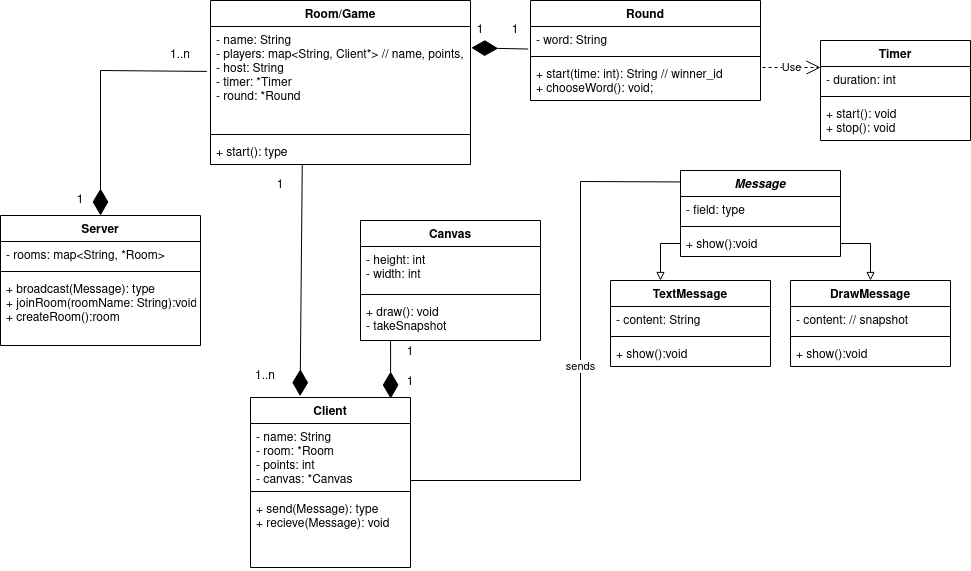

The diagram above was exported from draw.io. Its source (the exported page's mxGraphModel, read from the mxfile embedded in the PNG):
<mxGraphModel dx="1658" dy="481" grid="1" gridSize="10" guides="1" tooltips="1" connect="1" arrows="1" fold="1" page="1" pageScale="1" pageWidth="850" pageHeight="1100" math="0" shadow="0">
  <root>
    <mxCell id="0" />
    <mxCell id="1" parent="0" />
    <mxCell id="7TiQOWyJ0AojVFP3XEL9-11" value="Room/Game" style="swimlane;fontStyle=1;align=center;verticalAlign=top;childLayout=stackLayout;horizontal=1;startSize=26;horizontalStack=0;resizeParent=1;resizeParentMax=0;resizeLast=0;collapsible=1;marginBottom=0;" parent="1" vertex="1">
      <mxGeometry x="70" y="110" width="260" height="164" as="geometry">
        <mxRectangle x="80" y="140" width="70" height="26" as="alternateBounds" />
      </mxGeometry>
    </mxCell>
    <mxCell id="7TiQOWyJ0AojVFP3XEL9-12" value="- name: String&#10;- players: map&lt;String, Client*&gt; // name, points, &#10;- host: String&#10;- timer: *Timer&#10;- round: *Round&#10;" style="text;strokeColor=none;fillColor=none;align=left;verticalAlign=top;spacingLeft=4;spacingRight=4;overflow=hidden;rotatable=0;points=[[0,0.5],[1,0.5]];portConstraint=eastwest;" parent="7TiQOWyJ0AojVFP3XEL9-11" vertex="1">
      <mxGeometry y="26" width="260" height="104" as="geometry" />
    </mxCell>
    <mxCell id="7TiQOWyJ0AojVFP3XEL9-13" value="" style="line;strokeWidth=1;fillColor=none;align=left;verticalAlign=middle;spacingTop=-1;spacingLeft=3;spacingRight=3;rotatable=0;labelPosition=right;points=[];portConstraint=eastwest;" parent="7TiQOWyJ0AojVFP3XEL9-11" vertex="1">
      <mxGeometry y="130" width="260" height="8" as="geometry" />
    </mxCell>
    <mxCell id="7TiQOWyJ0AojVFP3XEL9-14" value="+ start(): type" style="text;strokeColor=none;fillColor=none;align=left;verticalAlign=top;spacingLeft=4;spacingRight=4;overflow=hidden;rotatable=0;points=[[0,0.5],[1,0.5]];portConstraint=eastwest;" parent="7TiQOWyJ0AojVFP3XEL9-11" vertex="1">
      <mxGeometry y="138" width="260" height="26" as="geometry" />
    </mxCell>
    <mxCell id="7TiQOWyJ0AojVFP3XEL9-20" value="Round" style="swimlane;fontStyle=1;align=center;verticalAlign=top;childLayout=stackLayout;horizontal=1;startSize=26;horizontalStack=0;resizeParent=1;resizeParentMax=0;resizeLast=0;collapsible=1;marginBottom=0;" parent="1" vertex="1">
      <mxGeometry x="390" y="110" width="230" height="100" as="geometry" />
    </mxCell>
    <mxCell id="7TiQOWyJ0AojVFP3XEL9-21" value="- word: String&#10;" style="text;strokeColor=none;fillColor=none;align=left;verticalAlign=top;spacingLeft=4;spacingRight=4;overflow=hidden;rotatable=0;points=[[0,0.5],[1,0.5]];portConstraint=eastwest;" parent="7TiQOWyJ0AojVFP3XEL9-20" vertex="1">
      <mxGeometry y="26" width="230" height="26" as="geometry" />
    </mxCell>
    <mxCell id="7TiQOWyJ0AojVFP3XEL9-22" value="" style="line;strokeWidth=1;fillColor=none;align=left;verticalAlign=middle;spacingTop=-1;spacingLeft=3;spacingRight=3;rotatable=0;labelPosition=right;points=[];portConstraint=eastwest;" parent="7TiQOWyJ0AojVFP3XEL9-20" vertex="1">
      <mxGeometry y="52" width="230" height="8" as="geometry" />
    </mxCell>
    <mxCell id="7TiQOWyJ0AojVFP3XEL9-23" value="+ start(time: int): String // winner_id&#10;+ chooseWord(): void;&#10;" style="text;strokeColor=none;fillColor=none;align=left;verticalAlign=top;spacingLeft=4;spacingRight=4;overflow=hidden;rotatable=0;points=[[0,0.5],[1,0.5]];portConstraint=eastwest;" parent="7TiQOWyJ0AojVFP3XEL9-20" vertex="1">
      <mxGeometry y="60" width="230" height="40" as="geometry" />
    </mxCell>
    <mxCell id="7TiQOWyJ0AojVFP3XEL9-24" value="Timer" style="swimlane;fontStyle=1;align=center;verticalAlign=top;childLayout=stackLayout;horizontal=1;startSize=26;horizontalStack=0;resizeParent=1;resizeParentMax=0;resizeLast=0;collapsible=1;marginBottom=0;" parent="1" vertex="1">
      <mxGeometry x="680" y="150" width="150" height="100" as="geometry" />
    </mxCell>
    <mxCell id="7TiQOWyJ0AojVFP3XEL9-25" value="- duration: int" style="text;strokeColor=none;fillColor=none;align=left;verticalAlign=top;spacingLeft=4;spacingRight=4;overflow=hidden;rotatable=0;points=[[0,0.5],[1,0.5]];portConstraint=eastwest;" parent="7TiQOWyJ0AojVFP3XEL9-24" vertex="1">
      <mxGeometry y="26" width="150" height="26" as="geometry" />
    </mxCell>
    <mxCell id="7TiQOWyJ0AojVFP3XEL9-26" value="" style="line;strokeWidth=1;fillColor=none;align=left;verticalAlign=middle;spacingTop=-1;spacingLeft=3;spacingRight=3;rotatable=0;labelPosition=right;points=[];portConstraint=eastwest;" parent="7TiQOWyJ0AojVFP3XEL9-24" vertex="1">
      <mxGeometry y="52" width="150" height="8" as="geometry" />
    </mxCell>
    <mxCell id="7TiQOWyJ0AojVFP3XEL9-27" value="+ start(): void&#10;+ stop(): void " style="text;strokeColor=none;fillColor=none;align=left;verticalAlign=top;spacingLeft=4;spacingRight=4;overflow=hidden;rotatable=0;points=[[0,0.5],[1,0.5]];portConstraint=eastwest;" parent="7TiQOWyJ0AojVFP3XEL9-24" vertex="1">
      <mxGeometry y="60" width="150" height="40" as="geometry" />
    </mxCell>
    <mxCell id="7TiQOWyJ0AojVFP3XEL9-28" value="Canvas" style="swimlane;fontStyle=1;align=center;verticalAlign=top;childLayout=stackLayout;horizontal=1;startSize=26;horizontalStack=0;resizeParent=1;resizeParentMax=0;resizeLast=0;collapsible=1;marginBottom=0;" parent="1" vertex="1">
      <mxGeometry x="220" y="330" width="180" height="120" as="geometry" />
    </mxCell>
    <mxCell id="7TiQOWyJ0AojVFP3XEL9-29" value="- height: int&#10;- width: int" style="text;strokeColor=none;fillColor=none;align=left;verticalAlign=top;spacingLeft=4;spacingRight=4;overflow=hidden;rotatable=0;points=[[0,0.5],[1,0.5]];portConstraint=eastwest;" parent="7TiQOWyJ0AojVFP3XEL9-28" vertex="1">
      <mxGeometry y="26" width="180" height="44" as="geometry" />
    </mxCell>
    <mxCell id="7TiQOWyJ0AojVFP3XEL9-30" value="" style="line;strokeWidth=1;fillColor=none;align=left;verticalAlign=middle;spacingTop=-1;spacingLeft=3;spacingRight=3;rotatable=0;labelPosition=right;points=[];portConstraint=eastwest;" parent="7TiQOWyJ0AojVFP3XEL9-28" vertex="1">
      <mxGeometry y="70" width="180" height="8" as="geometry" />
    </mxCell>
    <mxCell id="7TiQOWyJ0AojVFP3XEL9-31" value="+ draw(): void&#10;- takeSnapshot&#10;" style="text;strokeColor=none;fillColor=none;align=left;verticalAlign=top;spacingLeft=4;spacingRight=4;overflow=hidden;rotatable=0;points=[[0,0.5],[1,0.5]];portConstraint=eastwest;" parent="7TiQOWyJ0AojVFP3XEL9-28" vertex="1">
      <mxGeometry y="78" width="180" height="42" as="geometry" />
    </mxCell>
    <mxCell id="7TiQOWyJ0AojVFP3XEL9-32" value="Server" style="swimlane;fontStyle=1;align=center;verticalAlign=top;childLayout=stackLayout;horizontal=1;startSize=26;horizontalStack=0;resizeParent=1;resizeParentMax=0;resizeLast=0;collapsible=1;marginBottom=0;" parent="1" vertex="1">
      <mxGeometry x="-140" y="325" width="200" height="130" as="geometry" />
    </mxCell>
    <mxCell id="7TiQOWyJ0AojVFP3XEL9-33" value="- rooms: map&lt;String, *Room&gt;" style="text;strokeColor=none;fillColor=none;align=left;verticalAlign=top;spacingLeft=4;spacingRight=4;overflow=hidden;rotatable=0;points=[[0,0.5],[1,0.5]];portConstraint=eastwest;" parent="7TiQOWyJ0AojVFP3XEL9-32" vertex="1">
      <mxGeometry y="26" width="200" height="26" as="geometry" />
    </mxCell>
    <mxCell id="7TiQOWyJ0AojVFP3XEL9-34" value="" style="line;strokeWidth=1;fillColor=none;align=left;verticalAlign=middle;spacingTop=-1;spacingLeft=3;spacingRight=3;rotatable=0;labelPosition=right;points=[];portConstraint=eastwest;" parent="7TiQOWyJ0AojVFP3XEL9-32" vertex="1">
      <mxGeometry y="52" width="200" height="8" as="geometry" />
    </mxCell>
    <mxCell id="7TiQOWyJ0AojVFP3XEL9-35" value="+ broadcast(Message): type&#10;+ joinRoom(roomName: String):void&#10;+ createRoom():room" style="text;strokeColor=none;fillColor=none;align=left;verticalAlign=top;spacingLeft=4;spacingRight=4;overflow=hidden;rotatable=0;points=[[0,0.5],[1,0.5]];portConstraint=eastwest;" parent="7TiQOWyJ0AojVFP3XEL9-32" vertex="1">
      <mxGeometry y="60" width="200" height="70" as="geometry" />
    </mxCell>
    <mxCell id="7TiQOWyJ0AojVFP3XEL9-36" value="Client" style="swimlane;fontStyle=1;align=center;verticalAlign=top;childLayout=stackLayout;horizontal=1;startSize=26;horizontalStack=0;resizeParent=1;resizeParentMax=0;resizeLast=0;collapsible=1;marginBottom=0;" parent="1" vertex="1">
      <mxGeometry x="110" y="507" width="160" height="170" as="geometry" />
    </mxCell>
    <mxCell id="7TiQOWyJ0AojVFP3XEL9-37" value="- name: String&#10;- room: *Room&#10;- points: int&#10;- canvas: *Canvas&#10;" style="text;strokeColor=none;fillColor=none;align=left;verticalAlign=top;spacingLeft=4;spacingRight=4;overflow=hidden;rotatable=0;points=[[0,0.5],[1,0.5]];portConstraint=eastwest;" parent="7TiQOWyJ0AojVFP3XEL9-36" vertex="1">
      <mxGeometry y="26" width="160" height="64" as="geometry" />
    </mxCell>
    <mxCell id="7TiQOWyJ0AojVFP3XEL9-38" value="" style="line;strokeWidth=1;fillColor=none;align=left;verticalAlign=middle;spacingTop=-1;spacingLeft=3;spacingRight=3;rotatable=0;labelPosition=right;points=[];portConstraint=eastwest;" parent="7TiQOWyJ0AojVFP3XEL9-36" vertex="1">
      <mxGeometry y="90" width="160" height="8" as="geometry" />
    </mxCell>
    <mxCell id="7TiQOWyJ0AojVFP3XEL9-39" value="+ send(Message): type&#10;+ recieve(Message): void&#10;" style="text;strokeColor=none;fillColor=none;align=left;verticalAlign=top;spacingLeft=4;spacingRight=4;overflow=hidden;rotatable=0;points=[[0,0.5],[1,0.5]];portConstraint=eastwest;" parent="7TiQOWyJ0AojVFP3XEL9-36" vertex="1">
      <mxGeometry y="98" width="160" height="72" as="geometry" />
    </mxCell>
    <mxCell id="7TiQOWyJ0AojVFP3XEL9-40" value="Message" style="swimlane;fontStyle=3;align=center;verticalAlign=top;childLayout=stackLayout;horizontal=1;startSize=26;horizontalStack=0;resizeParent=1;resizeParentMax=0;resizeLast=0;collapsible=1;marginBottom=0;" parent="1" vertex="1">
      <mxGeometry x="540" y="280" width="160" height="86" as="geometry" />
    </mxCell>
    <mxCell id="7TiQOWyJ0AojVFP3XEL9-41" value="- field: type" style="text;strokeColor=none;fillColor=none;align=left;verticalAlign=top;spacingLeft=4;spacingRight=4;overflow=hidden;rotatable=0;points=[[0,0.5],[1,0.5]];portConstraint=eastwest;" parent="7TiQOWyJ0AojVFP3XEL9-40" vertex="1">
      <mxGeometry y="26" width="160" height="26" as="geometry" />
    </mxCell>
    <mxCell id="7TiQOWyJ0AojVFP3XEL9-42" value="" style="line;strokeWidth=1;fillColor=none;align=left;verticalAlign=middle;spacingTop=-1;spacingLeft=3;spacingRight=3;rotatable=0;labelPosition=right;points=[];portConstraint=eastwest;" parent="7TiQOWyJ0AojVFP3XEL9-40" vertex="1">
      <mxGeometry y="52" width="160" height="8" as="geometry" />
    </mxCell>
    <mxCell id="7TiQOWyJ0AojVFP3XEL9-43" value="+ show():void" style="text;strokeColor=none;fillColor=none;align=left;verticalAlign=top;spacingLeft=4;spacingRight=4;overflow=hidden;rotatable=0;points=[[0,0.5],[1,0.5]];portConstraint=eastwest;" parent="7TiQOWyJ0AojVFP3XEL9-40" vertex="1">
      <mxGeometry y="60" width="160" height="26" as="geometry" />
    </mxCell>
    <mxCell id="7TiQOWyJ0AojVFP3XEL9-44" value="TextMessage" style="swimlane;fontStyle=1;align=center;verticalAlign=top;childLayout=stackLayout;horizontal=1;startSize=26;horizontalStack=0;resizeParent=1;resizeParentMax=0;resizeLast=0;collapsible=1;marginBottom=0;" parent="1" vertex="1">
      <mxGeometry x="470" y="390" width="160" height="86" as="geometry" />
    </mxCell>
    <mxCell id="7TiQOWyJ0AojVFP3XEL9-45" value="- content: String" style="text;strokeColor=none;fillColor=none;align=left;verticalAlign=top;spacingLeft=4;spacingRight=4;overflow=hidden;rotatable=0;points=[[0,0.5],[1,0.5]];portConstraint=eastwest;" parent="7TiQOWyJ0AojVFP3XEL9-44" vertex="1">
      <mxGeometry y="26" width="160" height="26" as="geometry" />
    </mxCell>
    <mxCell id="7TiQOWyJ0AojVFP3XEL9-46" value="" style="line;strokeWidth=1;fillColor=none;align=left;verticalAlign=middle;spacingTop=-1;spacingLeft=3;spacingRight=3;rotatable=0;labelPosition=right;points=[];portConstraint=eastwest;" parent="7TiQOWyJ0AojVFP3XEL9-44" vertex="1">
      <mxGeometry y="52" width="160" height="8" as="geometry" />
    </mxCell>
    <mxCell id="7TiQOWyJ0AojVFP3XEL9-47" value="+ show():void" style="text;strokeColor=none;fillColor=none;align=left;verticalAlign=top;spacingLeft=4;spacingRight=4;overflow=hidden;rotatable=0;points=[[0,0.5],[1,0.5]];portConstraint=eastwest;" parent="7TiQOWyJ0AojVFP3XEL9-44" vertex="1">
      <mxGeometry y="60" width="160" height="26" as="geometry" />
    </mxCell>
    <mxCell id="7TiQOWyJ0AojVFP3XEL9-48" value="DrawMessage" style="swimlane;fontStyle=1;align=center;verticalAlign=top;childLayout=stackLayout;horizontal=1;startSize=26;horizontalStack=0;resizeParent=1;resizeParentMax=0;resizeLast=0;collapsible=1;marginBottom=0;" parent="1" vertex="1">
      <mxGeometry x="650" y="390" width="160" height="86" as="geometry" />
    </mxCell>
    <mxCell id="7TiQOWyJ0AojVFP3XEL9-49" value="- content: // snapshot" style="text;strokeColor=none;fillColor=none;align=left;verticalAlign=top;spacingLeft=4;spacingRight=4;overflow=hidden;rotatable=0;points=[[0,0.5],[1,0.5]];portConstraint=eastwest;" parent="7TiQOWyJ0AojVFP3XEL9-48" vertex="1">
      <mxGeometry y="26" width="160" height="26" as="geometry" />
    </mxCell>
    <mxCell id="7TiQOWyJ0AojVFP3XEL9-50" value="" style="line;strokeWidth=1;fillColor=none;align=left;verticalAlign=middle;spacingTop=-1;spacingLeft=3;spacingRight=3;rotatable=0;labelPosition=right;points=[];portConstraint=eastwest;" parent="7TiQOWyJ0AojVFP3XEL9-48" vertex="1">
      <mxGeometry y="52" width="160" height="8" as="geometry" />
    </mxCell>
    <mxCell id="7TiQOWyJ0AojVFP3XEL9-51" value="+ show():void" style="text;strokeColor=none;fillColor=none;align=left;verticalAlign=top;spacingLeft=4;spacingRight=4;overflow=hidden;rotatable=0;points=[[0,0.5],[1,0.5]];portConstraint=eastwest;" parent="7TiQOWyJ0AojVFP3XEL9-48" vertex="1">
      <mxGeometry y="60" width="160" height="26" as="geometry" />
    </mxCell>
    <mxCell id="7TiQOWyJ0AojVFP3XEL9-52" style="edgeStyle=orthogonalEdgeStyle;rounded=0;orthogonalLoop=1;jettySize=auto;html=1;endArrow=block;endFill=0;" parent="1" source="7TiQOWyJ0AojVFP3XEL9-43" target="7TiQOWyJ0AojVFP3XEL9-44" edge="1">
      <mxGeometry relative="1" as="geometry">
        <Array as="points">
          <mxPoint x="520" y="353" />
        </Array>
      </mxGeometry>
    </mxCell>
    <mxCell id="7TiQOWyJ0AojVFP3XEL9-53" style="edgeStyle=orthogonalEdgeStyle;rounded=0;orthogonalLoop=1;jettySize=auto;html=1;endArrow=block;endFill=0;" parent="1" source="7TiQOWyJ0AojVFP3XEL9-43" target="7TiQOWyJ0AojVFP3XEL9-48" edge="1">
      <mxGeometry relative="1" as="geometry" />
    </mxCell>
    <mxCell id="_37FSleGyW49u4Rdv_49-4" value="" style="endArrow=diamondThin;endFill=1;endSize=24;html=1;rounded=0;exitX=0.353;exitY=0.993;exitDx=0;exitDy=0;exitPerimeter=0;entryX=0.31;entryY=-0.008;entryDx=0;entryDy=0;entryPerimeter=0;" parent="1" source="7TiQOWyJ0AojVFP3XEL9-14" target="7TiQOWyJ0AojVFP3XEL9-36" edge="1">
      <mxGeometry width="160" relative="1" as="geometry">
        <mxPoint x="40" y="389" as="sourcePoint" />
        <mxPoint x="159" y="270" as="targetPoint" />
      </mxGeometry>
    </mxCell>
    <mxCell id="_37FSleGyW49u4Rdv_49-7" value="1" style="text;html=1;strokeColor=none;fillColor=none;align=center;verticalAlign=middle;whiteSpace=wrap;rounded=0;" parent="1" vertex="1">
      <mxGeometry x="110" y="280" width="60" height="30" as="geometry" />
    </mxCell>
    <mxCell id="_37FSleGyW49u4Rdv_49-8" value="1..n" style="text;html=1;strokeColor=none;fillColor=none;align=center;verticalAlign=middle;whiteSpace=wrap;rounded=0;" parent="1" vertex="1">
      <mxGeometry x="100" y="476" width="50" height="20" as="geometry" />
    </mxCell>
    <mxCell id="_37FSleGyW49u4Rdv_49-10" value="" style="endArrow=diamondThin;endFill=1;endSize=24;html=1;rounded=0;exitX=0.167;exitY=1.007;exitDx=0;exitDy=0;exitPerimeter=0;entryX=0.876;entryY=0.006;entryDx=0;entryDy=0;entryPerimeter=0;" parent="1" source="7TiQOWyJ0AojVFP3XEL9-31" target="7TiQOWyJ0AojVFP3XEL9-36" edge="1">
      <mxGeometry width="160" relative="1" as="geometry">
        <mxPoint x="280" y="680.96" as="sourcePoint" />
        <mxPoint x="280.03999999999996" y="450" as="targetPoint" />
      </mxGeometry>
    </mxCell>
    <mxCell id="_37FSleGyW49u4Rdv_49-11" value="1" style="text;html=1;strokeColor=none;fillColor=none;align=center;verticalAlign=middle;whiteSpace=wrap;rounded=0;" parent="1" vertex="1">
      <mxGeometry x="240" y="447" width="60" height="30" as="geometry" />
    </mxCell>
    <mxCell id="_37FSleGyW49u4Rdv_49-12" value="1" style="text;html=1;strokeColor=none;fillColor=none;align=center;verticalAlign=middle;whiteSpace=wrap;rounded=0;" parent="1" vertex="1">
      <mxGeometry x="240" y="477" width="60" height="30" as="geometry" />
    </mxCell>
    <mxCell id="_37FSleGyW49u4Rdv_49-14" value="Use" style="endArrow=open;endSize=12;dashed=1;html=1;rounded=0;exitX=1.009;exitY=0.175;exitDx=0;exitDy=0;exitPerimeter=0;" parent="1" source="7TiQOWyJ0AojVFP3XEL9-23" edge="1">
      <mxGeometry width="160" relative="1" as="geometry">
        <mxPoint x="620" y="140" as="sourcePoint" />
        <mxPoint x="680" y="177" as="targetPoint" />
      </mxGeometry>
    </mxCell>
    <mxCell id="_37FSleGyW49u4Rdv_49-19" value="" style="endArrow=diamondThin;endFill=1;endSize=24;html=1;rounded=0;exitX=-0.014;exitY=0.432;exitDx=0;exitDy=0;exitPerimeter=0;entryX=0.5;entryY=0;entryDx=0;entryDy=0;" parent="1" source="7TiQOWyJ0AojVFP3XEL9-12" target="7TiQOWyJ0AojVFP3XEL9-32" edge="1">
      <mxGeometry width="160" relative="1" as="geometry">
        <mxPoint x="9.999999999999801" y="340.9599999999998" as="sourcePoint" />
        <mxPoint x="10.039999999999992" y="110" as="targetPoint" />
        <Array as="points">
          <mxPoint x="-40" y="180" />
        </Array>
      </mxGeometry>
    </mxCell>
    <mxCell id="_37FSleGyW49u4Rdv_49-20" value="1" style="text;html=1;strokeColor=none;fillColor=none;align=center;verticalAlign=middle;whiteSpace=wrap;rounded=0;" parent="1" vertex="1">
      <mxGeometry x="-90" y="295" width="60" height="30" as="geometry" />
    </mxCell>
    <mxCell id="_37FSleGyW49u4Rdv_49-21" value="1..n" style="text;html=1;strokeColor=none;fillColor=none;align=center;verticalAlign=middle;whiteSpace=wrap;rounded=0;" parent="1" vertex="1">
      <mxGeometry x="10" y="150" width="60" height="30" as="geometry" />
    </mxCell>
    <mxCell id="_37FSleGyW49u4Rdv_49-23" value="" style="endArrow=diamondThin;endFill=1;endSize=24;html=1;rounded=0;exitX=-0.01;exitY=0.867;exitDx=0;exitDy=0;exitPerimeter=0;entryX=1.003;entryY=0.205;entryDx=0;entryDy=0;entryPerimeter=0;" parent="1" source="7TiQOWyJ0AojVFP3XEL9-21" target="7TiQOWyJ0AojVFP3XEL9-12" edge="1">
      <mxGeometry width="160" relative="1" as="geometry">
        <mxPoint x="360" y="139.998" as="sourcePoint" />
        <mxPoint x="320" y="133" as="targetPoint" />
      </mxGeometry>
    </mxCell>
    <mxCell id="_37FSleGyW49u4Rdv_49-24" value="1" style="text;html=1;strokeColor=none;fillColor=none;align=center;verticalAlign=middle;whiteSpace=wrap;rounded=0;" parent="1" vertex="1">
      <mxGeometry x="310" y="125" width="60" height="30" as="geometry" />
    </mxCell>
    <mxCell id="_37FSleGyW49u4Rdv_49-25" value="1" style="text;html=1;strokeColor=none;fillColor=none;align=center;verticalAlign=middle;whiteSpace=wrap;rounded=0;" parent="1" vertex="1">
      <mxGeometry x="350" y="130" width="50" height="20" as="geometry" />
    </mxCell>
    <mxCell id="_37FSleGyW49u4Rdv_49-26" value="sends" style="endArrow=none;endFill=0;endSize=12;html=1;rounded=0;entryX=-0.003;entryY=0.133;entryDx=0;entryDy=0;entryPerimeter=0;" parent="1" target="7TiQOWyJ0AojVFP3XEL9-40" edge="1">
      <mxGeometry width="160" relative="1" as="geometry">
        <mxPoint x="270" y="590" as="sourcePoint" />
        <mxPoint x="430" y="590" as="targetPoint" />
        <Array as="points">
          <mxPoint x="440" y="590" />
          <mxPoint x="440" y="291" />
        </Array>
      </mxGeometry>
    </mxCell>
  </root>
</mxGraphModel>